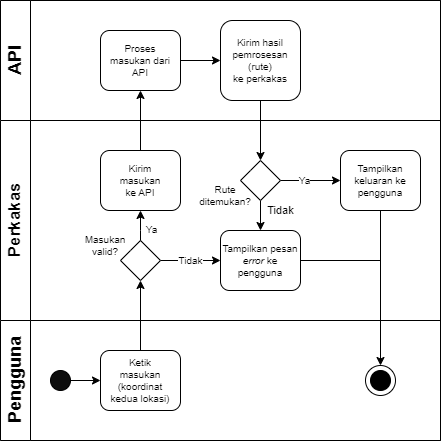

The diagram above was exported from draw.io. Its source (the exported page's mxGraphModel, read from the mxfile embedded in the PNG):
<mxGraphModel dx="1422" dy="737" grid="1" gridSize="10" guides="1" tooltips="1" connect="1" arrows="1" fold="1" page="1" pageScale="1" pageWidth="1169" pageHeight="827" math="0" shadow="0">
  <root>
    <mxCell id="0" />
    <mxCell id="1" parent="0" />
    <mxCell id="dNxyNK7c78bLwvsdeMH5-19" value="" style="swimlane;html=1;childLayout=stackLayout;resizeParent=1;resizeParentMax=0;horizontal=0;startSize=0;horizontalStack=0;" parent="1" vertex="1">
      <mxGeometry x="20" y="40" width="440" height="440" as="geometry">
        <mxRectangle x="120" y="120" width="40" height="60" as="alternateBounds" />
      </mxGeometry>
    </mxCell>
    <mxCell id="dNxyNK7c78bLwvsdeMH5-20" value="&lt;font style=&quot;font-size: 18px;&quot;&gt;API&lt;br&gt;&lt;/font&gt;" style="swimlane;html=1;startSize=30;horizontal=0;" parent="dNxyNK7c78bLwvsdeMH5-19" vertex="1">
      <mxGeometry width="440" height="120" as="geometry">
        <mxRectangle x="20" width="430" height="30" as="alternateBounds" />
      </mxGeometry>
    </mxCell>
    <mxCell id="fEsd7x09JcjyP4KdVEhv-13" value="" style="edgeStyle=orthogonalEdgeStyle;rounded=0;orthogonalLoop=1;jettySize=auto;html=1;fontSize=10;" parent="dNxyNK7c78bLwvsdeMH5-20" source="61LFImlir3DumDHL8VOa-7" target="61LFImlir3DumDHL8VOa-21" edge="1">
      <mxGeometry relative="1" as="geometry" />
    </mxCell>
    <mxCell id="61LFImlir3DumDHL8VOa-7" value="&lt;p style=&quot;line-height: 1.2; font-size: 10px;&quot;&gt;&lt;font style=&quot;font-size: 10px; line-height: 1;&quot;&gt;Proses&lt;br style=&quot;font-size: 10px;&quot;&gt; &lt;/font&gt;&lt;font style=&quot;font-size: 10px; line-height: 1;&quot;&gt;masukan dari API&lt;/font&gt;&lt;/p&gt;" style="rounded=1;whiteSpace=wrap;html=1;fontSize=10;fontStyle=0" parent="dNxyNK7c78bLwvsdeMH5-20" vertex="1">
      <mxGeometry x="100" y="30" width="80" height="60" as="geometry" />
    </mxCell>
    <mxCell id="61LFImlir3DumDHL8VOa-21" value="&lt;p style=&quot;line-height: 1.2; font-size: 10px;&quot;&gt;Kirim hasil pemrosesan (rute) &lt;br&gt;ke perkakas&lt;/p&gt;" style="rounded=1;whiteSpace=wrap;html=1;fontSize=10;fontStyle=0" parent="dNxyNK7c78bLwvsdeMH5-20" vertex="1">
      <mxGeometry x="220" y="20" width="80" height="80" as="geometry" />
    </mxCell>
    <mxCell id="61LFImlir3DumDHL8VOa-6" value="" style="edgeStyle=orthogonalEdgeStyle;rounded=0;orthogonalLoop=1;jettySize=auto;html=1;fontSize=12;" parent="dNxyNK7c78bLwvsdeMH5-19" source="61LFImlir3DumDHL8VOa-1" target="61LFImlir3DumDHL8VOa-5" edge="1">
      <mxGeometry relative="1" as="geometry" />
    </mxCell>
    <mxCell id="61LFImlir3DumDHL8VOa-20" value="" style="edgeStyle=orthogonalEdgeStyle;rounded=0;orthogonalLoop=1;jettySize=auto;html=1;fontSize=12;exitX=0.5;exitY=0;exitDx=0;exitDy=0;" parent="dNxyNK7c78bLwvsdeMH5-19" source="61LFImlir3DumDHL8VOa-19" target="61LFImlir3DumDHL8VOa-7" edge="1">
      <mxGeometry relative="1" as="geometry" />
    </mxCell>
    <mxCell id="fEsd7x09JcjyP4KdVEhv-47" value="" style="edgeStyle=orthogonalEdgeStyle;rounded=0;orthogonalLoop=1;jettySize=auto;html=1;fontSize=10;entryX=0.5;entryY=0;entryDx=0;entryDy=0;" parent="dNxyNK7c78bLwvsdeMH5-19" source="61LFImlir3DumDHL8VOa-21" target="fEsd7x09JcjyP4KdVEhv-32" edge="1">
      <mxGeometry relative="1" as="geometry" />
    </mxCell>
    <mxCell id="dNxyNK7c78bLwvsdeMH5-21" value="&lt;font style=&quot;font-size: 17px;&quot;&gt;Perkakas&lt;/font&gt;" style="swimlane;html=1;startSize=30;horizontal=0;" parent="dNxyNK7c78bLwvsdeMH5-19" vertex="1">
      <mxGeometry y="120" width="440" height="200" as="geometry" />
    </mxCell>
    <mxCell id="fEsd7x09JcjyP4KdVEhv-15" value="Tidak" style="edgeStyle=orthogonalEdgeStyle;rounded=0;orthogonalLoop=1;jettySize=auto;html=1;fontSize=10;" parent="dNxyNK7c78bLwvsdeMH5-21" source="61LFImlir3DumDHL8VOa-5" target="fEsd7x09JcjyP4KdVEhv-14" edge="1">
      <mxGeometry relative="1" as="geometry">
        <mxPoint as="offset" />
        <Array as="points">
          <mxPoint x="180" y="140" />
          <mxPoint x="180" y="140" />
        </Array>
      </mxGeometry>
    </mxCell>
    <mxCell id="61LFImlir3DumDHL8VOa-5" value="&lt;p style=&quot;line-height: 1.2; font-size: 10px;&quot;&gt;&lt;br&gt;&lt;/p&gt;" style="rhombus;whiteSpace=wrap;html=1;fontSize=10;rounded=1;arcSize=0;" parent="dNxyNK7c78bLwvsdeMH5-21" vertex="1">
      <mxGeometry x="120" y="120" width="40" height="40" as="geometry" />
    </mxCell>
    <mxCell id="61LFImlir3DumDHL8VOa-9" value="" style="edgeStyle=orthogonalEdgeStyle;rounded=0;orthogonalLoop=1;jettySize=auto;html=1;fontSize=12;exitX=0.5;exitY=0;exitDx=0;exitDy=0;entryX=0.5;entryY=1;entryDx=0;entryDy=0;startArrow=none;" parent="dNxyNK7c78bLwvsdeMH5-21" source="61LFImlir3DumDHL8VOa-5" target="61LFImlir3DumDHL8VOa-19" edge="1">
      <mxGeometry relative="1" as="geometry">
        <mxPoint x="180" y="59.92" as="sourcePoint" />
        <mxPoint x="260" y="59.92" as="targetPoint" />
        <Array as="points">
          <mxPoint x="140" y="110" />
          <mxPoint x="140" y="110" />
        </Array>
      </mxGeometry>
    </mxCell>
    <mxCell id="61LFImlir3DumDHL8VOa-11" value="&lt;font style=&quot;font-size: 10px;&quot;&gt;Ya&lt;/font&gt;" style="edgeLabel;html=1;align=center;verticalAlign=middle;resizable=0;points=[];fontSize=12;" parent="61LFImlir3DumDHL8VOa-9" connectable="0" vertex="1">
      <mxGeometry x="0.3012" relative="1" as="geometry">
        <mxPoint x="10" y="8" as="offset" />
      </mxGeometry>
    </mxCell>
    <mxCell id="61LFImlir3DumDHL8VOa-19" value="&lt;p style=&quot;line-height: 1.2; font-size: 10px;&quot;&gt;&lt;font style=&quot;font-size: 10px; line-height: 1;&quot;&gt;Kirim&lt;br style=&quot;font-size: 10px;&quot;&gt; &lt;/font&gt;&lt;font style=&quot;font-size: 10px; line-height: 1;&quot;&gt;masukan&lt;br&gt;ke API&lt;/font&gt;&lt;/p&gt;" style="rounded=1;whiteSpace=wrap;html=1;fontSize=10;" parent="dNxyNK7c78bLwvsdeMH5-21" vertex="1">
      <mxGeometry x="100" y="30" width="80" height="60" as="geometry" />
    </mxCell>
    <mxCell id="fEsd7x09JcjyP4KdVEhv-14" value="&lt;p style=&quot;line-height: 1.2; font-size: 10px;&quot;&gt;Tampilkan pesan &lt;i&gt;error &lt;/i&gt;ke pengguna&lt;/p&gt;" style="rounded=1;whiteSpace=wrap;html=1;fontSize=18;fontStyle=0" parent="dNxyNK7c78bLwvsdeMH5-21" vertex="1">
      <mxGeometry x="220" y="110" width="80" height="60" as="geometry" />
    </mxCell>
    <mxCell id="5Sp04tL7FLmXWH8hAMkh-2" value="&lt;p style=&quot;line-height: 1.2; font-size: 10px;&quot;&gt;&lt;font style=&quot;font-size: 10px;&quot;&gt;Tampilkan keluaran ke pengguna&lt;/font&gt;&lt;/p&gt;" style="rounded=1;whiteSpace=wrap;html=1;fontSize=10;" parent="dNxyNK7c78bLwvsdeMH5-21" vertex="1">
      <mxGeometry x="340" y="30" width="80" height="60" as="geometry" />
    </mxCell>
    <mxCell id="fEsd7x09JcjyP4KdVEhv-34" value="Ya" style="edgeStyle=orthogonalEdgeStyle;rounded=0;orthogonalLoop=1;jettySize=auto;html=1;fontSize=10;" parent="dNxyNK7c78bLwvsdeMH5-21" source="fEsd7x09JcjyP4KdVEhv-32" edge="1">
      <mxGeometry x="-0.2" relative="1" as="geometry">
        <mxPoint as="offset" />
        <mxPoint x="340" y="60" as="targetPoint" />
      </mxGeometry>
    </mxCell>
    <mxCell id="nR1UtBAHWAuIF5-rpAIN-1" value="Tidak" style="edgeStyle=orthogonalEdgeStyle;rounded=0;orthogonalLoop=1;jettySize=auto;html=1;" parent="dNxyNK7c78bLwvsdeMH5-21" source="fEsd7x09JcjyP4KdVEhv-32" target="fEsd7x09JcjyP4KdVEhv-14" edge="1">
      <mxGeometry x="0.2" y="20" relative="1" as="geometry">
        <mxPoint as="offset" />
      </mxGeometry>
    </mxCell>
    <mxCell id="fEsd7x09JcjyP4KdVEhv-32" value="&lt;p style=&quot;line-height: 1.2; font-size: 10px;&quot;&gt;&lt;br&gt;&lt;/p&gt;" style="rhombus;whiteSpace=wrap;html=1;fontSize=10;rounded=1;arcSize=0;" parent="dNxyNK7c78bLwvsdeMH5-21" vertex="1">
      <mxGeometry x="240" y="40" width="40" height="40" as="geometry" />
    </mxCell>
    <mxCell id="fEsd7x09JcjyP4KdVEhv-36" value="Rute ditemukan?" style="text;html=1;strokeColor=none;fillColor=none;align=center;verticalAlign=middle;whiteSpace=wrap;rounded=0;fontSize=10;" parent="dNxyNK7c78bLwvsdeMH5-21" vertex="1">
      <mxGeometry x="200" y="60" width="50" height="30" as="geometry" />
    </mxCell>
    <mxCell id="fEsd7x09JcjyP4KdVEhv-48" value="Masukan valid?" style="text;html=1;strokeColor=none;fillColor=none;align=center;verticalAlign=middle;whiteSpace=wrap;rounded=0;fontSize=10;" parent="dNxyNK7c78bLwvsdeMH5-21" vertex="1">
      <mxGeometry x="80" y="110" width="50" height="30" as="geometry" />
    </mxCell>
    <mxCell id="dNxyNK7c78bLwvsdeMH5-22" value="&lt;font style=&quot;font-size: 18px;&quot;&gt;Pengguna&lt;br&gt;&lt;/font&gt;" style="swimlane;html=1;startSize=30;horizontal=0;" parent="dNxyNK7c78bLwvsdeMH5-19" vertex="1">
      <mxGeometry y="320" width="440" height="120" as="geometry" />
    </mxCell>
    <mxCell id="dNxyNK7c78bLwvsdeMH5-23" value="" style="ellipse;whiteSpace=wrap;html=1;fillColor=#0D0D0D;" parent="dNxyNK7c78bLwvsdeMH5-22" vertex="1">
      <mxGeometry x="50" y="50" width="20" height="20" as="geometry" />
    </mxCell>
    <mxCell id="61LFImlir3DumDHL8VOa-1" value="&lt;p style=&quot;line-height: 1.2; font-size: 10px;&quot;&gt;&lt;font style=&quot;font-size: 10px; line-height: 1.2;&quot;&gt;Ketik&lt;br style=&quot;font-size: 10px;&quot;&gt;masukan (koordinat &lt;br&gt;kedua lokasi)&lt;/font&gt;&lt;/p&gt;" style="rounded=1;whiteSpace=wrap;html=1;fontSize=10;" parent="dNxyNK7c78bLwvsdeMH5-22" vertex="1">
      <mxGeometry x="100" y="30" width="80" height="60" as="geometry" />
    </mxCell>
    <mxCell id="dNxyNK7c78bLwvsdeMH5-25" value="" style="edgeStyle=orthogonalEdgeStyle;rounded=0;orthogonalLoop=1;jettySize=auto;html=1;entryX=0;entryY=0.5;entryDx=0;entryDy=0;" parent="dNxyNK7c78bLwvsdeMH5-22" source="dNxyNK7c78bLwvsdeMH5-23" target="61LFImlir3DumDHL8VOa-1" edge="1">
      <mxGeometry relative="1" as="geometry">
        <mxPoint x="120" y="-30" as="targetPoint" />
        <Array as="points" />
      </mxGeometry>
    </mxCell>
    <mxCell id="fEsd7x09JcjyP4KdVEhv-17" value="" style="group" parent="dNxyNK7c78bLwvsdeMH5-22" connectable="0" vertex="1">
      <mxGeometry x="365" y="45" width="30" height="30" as="geometry" />
    </mxCell>
    <mxCell id="fEsd7x09JcjyP4KdVEhv-18" value="" style="ellipse;whiteSpace=wrap;html=1;fillColor=#FFFFFF;" parent="fEsd7x09JcjyP4KdVEhv-17" vertex="1">
      <mxGeometry width="30" height="30" as="geometry" />
    </mxCell>
    <mxCell id="fEsd7x09JcjyP4KdVEhv-19" value="" style="ellipse;whiteSpace=wrap;html=1;fillColor=#FFFFF;" parent="fEsd7x09JcjyP4KdVEhv-17" vertex="1">
      <mxGeometry x="5" y="5" width="20" height="20" as="geometry" />
    </mxCell>
    <mxCell id="fEsd7x09JcjyP4KdVEhv-49" value="" style="edgeStyle=orthogonalEdgeStyle;rounded=0;orthogonalLoop=1;jettySize=auto;html=1;fontSize=10;entryX=0.5;entryY=0;entryDx=0;entryDy=0;exitX=0.5;exitY=1;exitDx=0;exitDy=0;" parent="dNxyNK7c78bLwvsdeMH5-19" source="5Sp04tL7FLmXWH8hAMkh-2" target="fEsd7x09JcjyP4KdVEhv-18" edge="1">
      <mxGeometry relative="1" as="geometry">
        <mxPoint x="260" y="360" as="targetPoint" />
      </mxGeometry>
    </mxCell>
    <mxCell id="nR1UtBAHWAuIF5-rpAIN-2" value="" style="edgeStyle=orthogonalEdgeStyle;rounded=0;orthogonalLoop=1;jettySize=auto;html=1;fontSize=10;exitX=1;exitY=0.5;exitDx=0;exitDy=0;endArrow=none;endFill=0;" parent="1" source="fEsd7x09JcjyP4KdVEhv-14" edge="1">
      <mxGeometry relative="1" as="geometry">
        <mxPoint x="400" y="300" as="targetPoint" />
        <mxPoint x="410" y="260.00000000000006" as="sourcePoint" />
      </mxGeometry>
    </mxCell>
  </root>
</mxGraphModel>